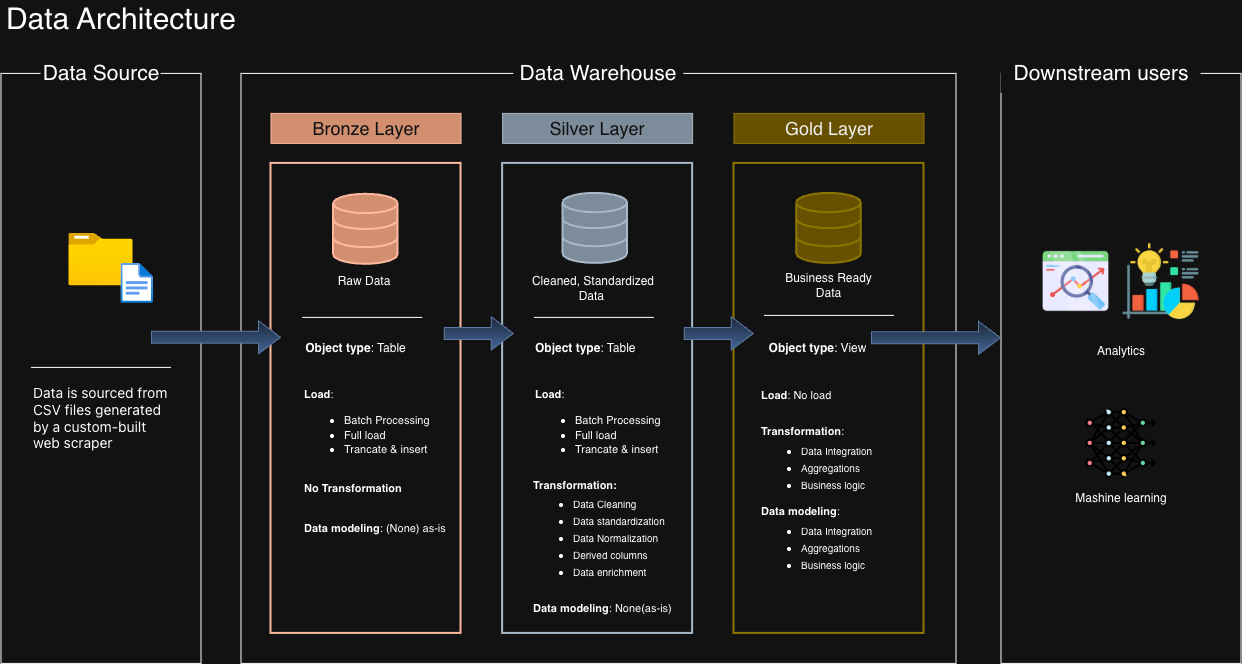

The diagram above was exported from draw.io. Its source (the exported page's mxGraphModel, read from the mxfile embedded in the PNG):
<mxGraphModel dx="1260" dy="1507" grid="1" gridSize="10" guides="1" tooltips="1" connect="1" arrows="1" fold="1" page="1" pageScale="1" pageWidth="850" pageHeight="1100" math="0" shadow="0">
  <root>
    <mxCell id="0" />
    <mxCell id="1" parent="0" />
    <mxCell id="t6-96tdrVihTeGI1iFcd-1" parent="1" style="rounded=0;whiteSpace=wrap;html=1;fillColor=none;" value="" vertex="1">
      <mxGeometry height="590" width="200" x="320" y="320" as="geometry" />
    </mxCell>
    <mxCell id="t6-96tdrVihTeGI1iFcd-2" parent="1" style="rounded=0;whiteSpace=wrap;html=1;fillColor=none;" value="" vertex="1">
      <mxGeometry height="590" width="715" x="560" y="320" as="geometry" />
    </mxCell>
    <mxCell id="t6-96tdrVihTeGI1iFcd-4" parent="1" style="rounded=0;whiteSpace=wrap;html=1;align=center;strokeColor=none;" value="&lt;font style=&quot;font-size: 21px;&quot;&gt;Data Source&lt;/font&gt;" vertex="1">
      <mxGeometry height="40" width="120" x="360" y="300" as="geometry" />
    </mxCell>
    <mxCell id="t6-96tdrVihTeGI1iFcd-5" parent="1" style="rounded=0;whiteSpace=wrap;html=1;align=center;strokeColor=none;" value="&lt;span style=&quot;font-size: 21px;&quot;&gt;Data Warehouse&lt;/span&gt;" vertex="1">
      <mxGeometry height="40" width="170" x="832.87" y="300" as="geometry" />
    </mxCell>
    <mxCell id="t6-96tdrVihTeGI1iFcd-6" parent="1" style="rounded=0;whiteSpace=wrap;html=1;fillColor=none;" value="" vertex="1">
      <mxGeometry height="590" width="240" x="1320" y="320" as="geometry" />
    </mxCell>
    <mxCell id="t6-96tdrVihTeGI1iFcd-7" parent="1" style="rounded=0;whiteSpace=wrap;html=1;align=center;strokeColor=none;" value="&lt;font style=&quot;font-size: 21px;&quot;&gt;Downstream users&lt;/font&gt;" vertex="1">
      <mxGeometry height="40" width="200" x="1320" y="300" as="geometry" />
    </mxCell>
    <mxCell id="t6-96tdrVihTeGI1iFcd-8" parent="1" style="rounded=0;whiteSpace=wrap;html=1;fillColor=#a0522d;fontColor=#ffffff;strokeColor=#6D1F00;" value="&lt;font style=&quot;font-size: 18px;&quot;&gt;Bronze Layer&lt;/font&gt;" vertex="1">
      <mxGeometry height="30" width="190" x="590" y="360" as="geometry" />
    </mxCell>
    <mxCell id="t6-96tdrVihTeGI1iFcd-9" parent="1" style="rounded=0;whiteSpace=wrap;html=1;fillColor=#647687;fontColor=#ffffff;strokeColor=#314354;" value="&lt;font style=&quot;font-size: 18px;&quot;&gt;Silver Layer&lt;/font&gt;" vertex="1">
      <mxGeometry height="30" width="190" x="821.62" y="360" as="geometry" />
    </mxCell>
    <mxCell id="t6-96tdrVihTeGI1iFcd-10" parent="1" style="rounded=0;whiteSpace=wrap;html=1;fillColor=#e3c800;fontColor=#000000;strokeColor=#B09500;" value="&lt;font style=&quot;font-size: 18px;&quot;&gt;Gold Layer&lt;/font&gt;" vertex="1">
      <mxGeometry height="30" width="190" x="1053" y="360" as="geometry" />
    </mxCell>
    <mxCell id="t6-96tdrVihTeGI1iFcd-11" parent="1" style="rounded=0;whiteSpace=wrap;html=1;fillColor=none;fontColor=#ffffff;strokeColor=#6D1F00;strokeWidth=2;" value="" vertex="1">
      <mxGeometry height="470" width="190" x="590" y="410" as="geometry" />
    </mxCell>
    <mxCell id="t6-96tdrVihTeGI1iFcd-12" parent="1" style="rounded=0;whiteSpace=wrap;html=1;fillColor=none;fontColor=#ffffff;strokeColor=#314354;strokeWidth=2;" value="" vertex="1">
      <mxGeometry height="470" width="190" x="821.62" y="410" as="geometry" />
    </mxCell>
    <mxCell id="t6-96tdrVihTeGI1iFcd-13" parent="1" style="rounded=0;whiteSpace=wrap;html=1;fillColor=none;fontColor=#000000;strokeColor=#B09500;strokeWidth=2;" value="" vertex="1">
      <mxGeometry height="470" width="190" x="1053" y="410" as="geometry" />
    </mxCell>
    <mxCell id="t6-96tdrVihTeGI1iFcd-14" parent="1" style="image;aspect=fixed;html=1;points=[];align=center;fontSize=12;image=img/lib/azure2/general/Folder_Blank.svg;" value="" vertex="1">
      <mxGeometry height="52.35" width="64.5" x="387.75" y="480" as="geometry" />
    </mxCell>
    <mxCell id="t6-96tdrVihTeGI1iFcd-15" parent="1" style="image;aspect=fixed;html=1;points=[];align=center;fontSize=12;image=img/lib/azure2/general/File.svg;" value="" vertex="1">
      <mxGeometry height="40" width="32.46" x="440" y="510" as="geometry" />
    </mxCell>
    <mxCell id="t6-96tdrVihTeGI1iFcd-20" parent="1" style="line;strokeWidth=1;fillColor=none;align=left;verticalAlign=middle;spacingTop=-1;spacingLeft=3;spacingRight=3;rotatable=0;labelPosition=right;points=[];portConstraint=eastwest;strokeColor=inherit;" value="" vertex="1">
      <mxGeometry height="8" width="140" x="350" y="610" as="geometry" />
    </mxCell>
    <mxCell id="t6-96tdrVihTeGI1iFcd-21" parent="1" style="text;html=1;whiteSpace=wrap;strokeColor=none;fillColor=none;align=left;verticalAlign=middle;rounded=0;" value="&lt;div style=&quot;&quot;&gt;&lt;span style=&quot;font-family: -apple-system, &amp;quot;system-ui&amp;quot;, &amp;quot;Segoe WPC&amp;quot;, &amp;quot;Segoe UI&amp;quot;, system-ui, Ubuntu, &amp;quot;Droid Sans&amp;quot;, sans-serif; font-size: 14px; color: light-dark(rgb(212, 212, 212), rgb(255, 255, 255));&quot;&gt;Data is sourced from CSV files generated by a custom-built web scraper&lt;/span&gt;&lt;/div&gt;" vertex="1">
      <mxGeometry height="70" width="140" x="350" y="630" as="geometry" />
    </mxCell>
    <mxCell id="t6-96tdrVihTeGI1iFcd-22" parent="1" style="html=1;verticalLabelPosition=bottom;align=center;labelBackgroundColor=#ffffff;verticalAlign=top;strokeWidth=2;strokeColor=#6D1F00;shadow=0;dashed=0;shape=mxgraph.ios7.icons.data;fillColor=#a0522d;fontColor=#ffffff;" value="" vertex="1">
      <mxGeometry height="70" width="64.5" x="652.62" y="440.9000000000001" as="geometry" />
    </mxCell>
    <mxCell id="t6-96tdrVihTeGI1iFcd-23" parent="1" style="html=1;verticalLabelPosition=bottom;align=center;labelBackgroundColor=#ffffff;verticalAlign=top;strokeWidth=2;strokeColor=#314354;shadow=0;dashed=0;shape=mxgraph.ios7.icons.data;fillColor=#647687;fontColor=#ffffff;" value="" vertex="1">
      <mxGeometry height="70" width="64.5" x="881.99" y="440" as="geometry" />
    </mxCell>
    <mxCell id="t6-96tdrVihTeGI1iFcd-24" parent="1" style="html=1;verticalLabelPosition=bottom;align=center;labelBackgroundColor=#ffffff;verticalAlign=top;strokeWidth=2;strokeColor=#B09500;shadow=0;dashed=0;shape=mxgraph.ios7.icons.data;fillColor=#e3c800;fontColor=#000000;" value="" vertex="1">
      <mxGeometry height="70" width="64.5" x="1115.75" y="440" as="geometry" />
    </mxCell>
    <mxCell id="t6-96tdrVihTeGI1iFcd-25" edge="1" parent="1" style="shape=flexArrow;endArrow=classic;html=1;rounded=0;fillColor=#dae8fc;gradientColor=#7ea6e0;strokeColor=#6c8ebf;width=12;endSize=7;" value="">
      <mxGeometry height="50" relative="1" width="50" as="geometry">
        <mxPoint x="470" y="583.89" as="sourcePoint" />
        <mxPoint x="600" y="583.89" as="targetPoint" />
      </mxGeometry>
    </mxCell>
    <mxCell id="t6-96tdrVihTeGI1iFcd-26" edge="1" parent="1" style="shape=flexArrow;endArrow=classic;html=1;rounded=0;fillColor=#dae8fc;gradientColor=#7ea6e0;strokeColor=#6c8ebf;width=12;endSize=7;" value="">
      <mxGeometry height="50" relative="1" width="50" as="geometry">
        <mxPoint x="762.87" y="580" as="sourcePoint" />
        <mxPoint x="832.87" y="580" as="targetPoint" />
      </mxGeometry>
    </mxCell>
    <mxCell id="t6-96tdrVihTeGI1iFcd-27" edge="1" parent="1" style="shape=flexArrow;endArrow=classic;html=1;rounded=0;fillColor=#dae8fc;gradientColor=#7ea6e0;strokeColor=#6c8ebf;width=12;endSize=7;" value="">
      <mxGeometry height="50" relative="1" width="50" as="geometry">
        <mxPoint x="1190" y="584.44" as="sourcePoint" />
        <mxPoint x="1320" y="584.44" as="targetPoint" />
      </mxGeometry>
    </mxCell>
    <mxCell id="t6-96tdrVihTeGI1iFcd-28" edge="1" parent="1" style="shape=flexArrow;endArrow=classic;html=1;rounded=0;fillColor=#dae8fc;gradientColor=#7ea6e0;strokeColor=#6c8ebf;width=12;endSize=7;" value="">
      <mxGeometry height="50" relative="1" width="50" as="geometry">
        <mxPoint x="1002.8699999999999" y="580" as="sourcePoint" />
        <mxPoint x="1072.87" y="580" as="targetPoint" />
      </mxGeometry>
    </mxCell>
    <mxCell id="t6-96tdrVihTeGI1iFcd-29" parent="1" style="line;strokeWidth=1;fillColor=none;align=left;verticalAlign=middle;spacingTop=-1;spacingLeft=3;spacingRight=3;rotatable=0;labelPosition=right;points=[];portConstraint=eastwest;strokeColor=inherit;" value="" vertex="1">
      <mxGeometry height="8" width="120" x="621.25" y="560" as="geometry" />
    </mxCell>
    <mxCell id="t6-96tdrVihTeGI1iFcd-30" parent="1" style="line;strokeWidth=1;fillColor=none;align=left;verticalAlign=middle;spacingTop=-1;spacingLeft=3;spacingRight=3;rotatable=0;labelPosition=right;points=[];portConstraint=eastwest;strokeColor=inherit;" value="" vertex="1">
      <mxGeometry height="8" width="120" x="852.87" y="560" as="geometry" />
    </mxCell>
    <mxCell id="t6-96tdrVihTeGI1iFcd-31" parent="1" style="line;strokeWidth=1;fillColor=none;align=left;verticalAlign=middle;spacingTop=-1;spacingLeft=3;spacingRight=3;rotatable=0;labelPosition=right;points=[];portConstraint=eastwest;strokeColor=inherit;" value="" vertex="1">
      <mxGeometry height="8" width="130" x="1083" y="558" as="geometry" />
    </mxCell>
    <mxCell id="W8QyLm_AcMA9QqakeOPj-2" parent="1" style="text;html=1;whiteSpace=wrap;strokeColor=none;fillColor=none;align=center;verticalAlign=middle;rounded=0;" value="Raw Data" vertex="1">
      <mxGeometry height="14" width="60" x="653.75" y="521" as="geometry" />
    </mxCell>
    <mxCell id="W8QyLm_AcMA9QqakeOPj-3" parent="1" style="text;html=1;whiteSpace=wrap;strokeColor=none;fillColor=none;align=center;verticalAlign=middle;rounded=0;" value="Cleaned, Standardized Data&amp;nbsp;" vertex="1">
      <mxGeometry height="30" width="130" x="847.87" y="520" as="geometry" />
    </mxCell>
    <mxCell id="W8QyLm_AcMA9QqakeOPj-4" parent="1" style="text;html=1;whiteSpace=wrap;strokeColor=none;fillColor=none;align=center;verticalAlign=middle;rounded=0;" value="Business Ready Data" vertex="1">
      <mxGeometry height="24" width="92.5" x="1101.75" y="520" as="geometry" />
    </mxCell>
    <mxCell id="W8QyLm_AcMA9QqakeOPj-5" parent="1" style="text;html=1;whiteSpace=wrap;strokeColor=none;fillColor=none;align=center;verticalAlign=middle;rounded=0;imageAspect=1;" value="&lt;font style=&quot;font-size: 30px;&quot;&gt;Data Architecture&lt;/font&gt;" vertex="1">
      <mxGeometry height="30" width="240" x="320" y="250" as="geometry" />
    </mxCell>
    <mxCell id="W8QyLm_AcMA9QqakeOPj-6" parent="1" style="text;html=1;whiteSpace=wrap;strokeColor=none;fillColor=none;align=center;verticalAlign=middle;rounded=0;" value="&lt;b&gt;Object type&lt;/b&gt;: Table" vertex="1">
      <mxGeometry height="30" width="107" x="621.25" y="580" as="geometry" />
    </mxCell>
    <mxCell id="W8QyLm_AcMA9QqakeOPj-7" parent="1" style="text;html=1;whiteSpace=wrap;strokeColor=none;fillColor=none;align=left;verticalAlign=middle;rounded=0;" value="&lt;b&gt;Object type&lt;/b&gt;: Table" vertex="1">
      <mxGeometry height="30" width="107" x="852.87" y="580" as="geometry" />
    </mxCell>
    <mxCell id="W8QyLm_AcMA9QqakeOPj-8" parent="1" style="text;html=1;whiteSpace=wrap;strokeColor=none;fillColor=none;align=center;verticalAlign=middle;rounded=0;" value="&lt;b&gt;Object type&lt;/b&gt;: View" vertex="1">
      <mxGeometry height="30" width="107" x="1083" y="580" as="geometry" />
    </mxCell>
    <mxCell id="W8QyLm_AcMA9QqakeOPj-9" parent="1" style="text;html=1;whiteSpace=wrap;strokeColor=none;fillColor=none;align=left;verticalAlign=middle;rounded=0;" value="&lt;font style=&quot;font-size: 11px;&quot;&gt;&lt;b&gt;Load&lt;/b&gt;:&amp;nbsp;&lt;/font&gt;&lt;div&gt;&lt;ul&gt;&lt;li&gt;&lt;font style=&quot;font-size: 11px;&quot;&gt;Batch Processing&lt;/font&gt;&lt;/li&gt;&lt;li&gt;&lt;font style=&quot;font-size: 11px;&quot;&gt;Full load&lt;/font&gt;&lt;/li&gt;&lt;li&gt;&lt;font style=&quot;font-size: 11px;&quot;&gt;Trancate &amp;amp; insert&lt;/font&gt;&lt;/li&gt;&lt;/ul&gt;&lt;/div&gt;" vertex="1">
      <mxGeometry height="108" width="140" x="621.25" y="620" as="geometry" />
    </mxCell>
    <mxCell id="W8QyLm_AcMA9QqakeOPj-10" parent="1" style="text;html=1;whiteSpace=wrap;strokeColor=none;fillColor=none;align=left;verticalAlign=middle;rounded=0;" value="&lt;font style=&quot;font-size: 11px;&quot;&gt;&lt;b&gt;Data modeling&lt;/b&gt;: (None) as-is&lt;/font&gt;" vertex="1">
      <mxGeometry height="30" width="158.75" x="621.25" y="760" as="geometry" />
    </mxCell>
    <mxCell id="W8QyLm_AcMA9QqakeOPj-12" parent="1" style="text;html=1;whiteSpace=wrap;strokeColor=none;fillColor=none;align=left;verticalAlign=middle;rounded=0;" value="&lt;font style=&quot;font-size: 11px;&quot;&gt;&lt;b&gt;Load&lt;/b&gt;:&amp;nbsp;&lt;/font&gt;&lt;div&gt;&lt;ul&gt;&lt;li&gt;&lt;font style=&quot;font-size: 11px;&quot;&gt;Batch Processing&lt;/font&gt;&lt;/li&gt;&lt;li&gt;&lt;font style=&quot;font-size: 11px;&quot;&gt;Full load&lt;/font&gt;&lt;/li&gt;&lt;li&gt;&lt;font style=&quot;font-size: 11px;&quot;&gt;Trancate &amp;amp; insert&lt;/font&gt;&lt;/li&gt;&lt;/ul&gt;&lt;/div&gt;" vertex="1">
      <mxGeometry height="108" width="140" x="852.87" y="620" as="geometry" />
    </mxCell>
    <mxCell id="W8QyLm_AcMA9QqakeOPj-13" parent="1" style="text;html=1;whiteSpace=wrap;strokeColor=none;fillColor=none;align=left;verticalAlign=middle;rounded=0;" value="&lt;font style=&quot;font-size: 11px;&quot;&gt;&lt;b&gt;Data modeling&lt;/b&gt;: None(as-is)&lt;/font&gt;" vertex="1">
      <mxGeometry height="30" width="150" x="850" y="840" as="geometry" />
    </mxCell>
    <mxCell id="W8QyLm_AcMA9QqakeOPj-14" parent="1" style="text;html=1;whiteSpace=wrap;strokeColor=none;fillColor=none;align=left;verticalAlign=middle;rounded=0;" value="&lt;div style=&quot;&quot;&gt;&lt;span style=&quot;background-color: transparent; color: light-dark(rgb(0, 0, 0), rgb(255, 255, 255)); font-size: 11px;&quot;&gt;&lt;b&gt;No Transformation&lt;/b&gt;&lt;/span&gt;&lt;/div&gt;" vertex="1">
      <mxGeometry height="30" width="120" x="621.25" y="720" as="geometry" />
    </mxCell>
    <mxCell id="W8QyLm_AcMA9QqakeOPj-19" parent="1" style="text;html=1;whiteSpace=wrap;strokeColor=none;fillColor=none;align=left;verticalAlign=middle;rounded=0;" value="&lt;div style=&quot;line-height: 80%;&quot;&gt;&lt;div&gt;&lt;span style=&quot;background-color: transparent; color: light-dark(rgb(0, 0, 0), rgb(255, 255, 255)); font-size: 11px; line-height: 80%;&quot;&gt;&lt;b&gt;Transformation:&lt;/b&gt;&lt;/span&gt;&lt;/div&gt;&lt;div&gt;&lt;ul style=&quot;padding-left: 40px; line-height: 40%;&quot;&gt;&lt;li&gt;&lt;span style=&quot;background-color: transparent; color: light-dark(rgb(0, 0, 0), rgb(255, 255, 255));&quot;&gt;&lt;p&gt;&lt;font style=&quot;font-size: 10px; line-height: 40%;&quot;&gt;Data Cleaning&lt;/font&gt;&lt;/p&gt;&lt;/span&gt;&lt;/li&gt;&lt;li&gt;&lt;p&gt;&lt;font style=&quot;font-size: 10px; line-height: 40%;&quot;&gt;Data standardization&lt;/font&gt;&lt;/p&gt;&lt;/li&gt;&lt;li&gt;&lt;p&gt;&lt;font style=&quot;font-size: 10px; line-height: 40%;&quot;&gt;Data Normalization&lt;/font&gt;&lt;/p&gt;&lt;/li&gt;&lt;li&gt;&lt;p&gt;&lt;span style=&quot;background-color: transparent; color: light-dark(rgb(0, 0, 0), rgb(255, 255, 255));&quot;&gt;&lt;font style=&quot;font-size: 10px; line-height: 40%;&quot;&gt;Derived columns&lt;/font&gt;&lt;/span&gt;&lt;/p&gt;&lt;/li&gt;&lt;li&gt;&lt;p&gt;&lt;span style=&quot;background-color: transparent; color: light-dark(rgb(0, 0, 0), rgb(255, 255, 255));&quot;&gt;&lt;font style=&quot;font-size: 10px; line-height: 40%;&quot;&gt;Data enrichment&lt;/font&gt;&lt;/span&gt;&lt;/p&gt;&lt;/li&gt;&lt;/ul&gt;&lt;/div&gt;&lt;/div&gt;" vertex="1">
      <mxGeometry height="120" width="150" x="850" y="720" as="geometry" />
    </mxCell>
    <mxCell id="W8QyLm_AcMA9QqakeOPj-21" parent="1" style="text;html=1;whiteSpace=wrap;strokeColor=none;fillColor=none;align=left;verticalAlign=middle;rounded=0;" value="&lt;font style=&quot;font-size: 11px;&quot;&gt;&lt;b&gt;Load&lt;/b&gt;: No load&lt;/font&gt;" vertex="1">
      <mxGeometry height="24" width="140" x="1078" y="630" as="geometry" />
    </mxCell>
    <mxCell id="W8QyLm_AcMA9QqakeOPj-22" parent="1" style="text;html=1;whiteSpace=wrap;strokeColor=none;fillColor=none;align=left;verticalAlign=middle;rounded=0;" value="&lt;div style=&quot;line-height: 80%;&quot;&gt;&lt;div&gt;&lt;span style=&quot;background-color: transparent; color: light-dark(rgb(0, 0, 0), rgb(255, 255, 255)); font-size: 11px; line-height: 80%;&quot;&gt;&lt;b&gt;Transformation&lt;/b&gt;:&lt;/span&gt;&lt;/div&gt;&lt;div&gt;&lt;ul style=&quot;padding-left: 40px; line-height: 40%;&quot;&gt;&lt;li&gt;&lt;span style=&quot;background-color: transparent; color: light-dark(rgb(0, 0, 0), rgb(255, 255, 255));&quot;&gt;&lt;p&gt;&lt;font style=&quot;font-size: 10px; line-height: 40%;&quot;&gt;Data Integration&lt;/font&gt;&lt;/p&gt;&lt;/span&gt;&lt;/li&gt;&lt;li&gt;&lt;p&gt;&lt;span style=&quot;font-size: 10px;&quot;&gt;Aggregations&lt;/span&gt;&lt;/p&gt;&lt;/li&gt;&lt;li&gt;&lt;p&gt;&lt;span style=&quot;font-size: 10px;&quot;&gt;Business logic&lt;/span&gt;&lt;/p&gt;&lt;/li&gt;&lt;/ul&gt;&lt;/div&gt;&lt;/div&gt;" vertex="1">
      <mxGeometry height="80" width="150" x="1078" y="670" as="geometry" />
    </mxCell>
    <mxCell id="W8QyLm_AcMA9QqakeOPj-23" parent="1" style="text;html=1;whiteSpace=wrap;strokeColor=none;fillColor=none;align=left;verticalAlign=middle;rounded=0;" value="&lt;div style=&quot;line-height: 80%;&quot;&gt;&lt;div&gt;&lt;span style=&quot;background-color: transparent; color: light-dark(rgb(0, 0, 0), rgb(255, 255, 255)); font-size: 11px; line-height: 80%;&quot;&gt;&lt;b&gt;Data modeling&lt;/b&gt;:&lt;/span&gt;&lt;/div&gt;&lt;div&gt;&lt;ul style=&quot;padding-left: 40px; line-height: 40%;&quot;&gt;&lt;li&gt;&lt;span style=&quot;background-color: transparent; color: light-dark(rgb(0, 0, 0), rgb(255, 255, 255));&quot;&gt;&lt;p&gt;&lt;font style=&quot;font-size: 10px; line-height: 40%;&quot;&gt;Data Integration&lt;/font&gt;&lt;/p&gt;&lt;/span&gt;&lt;/li&gt;&lt;li&gt;&lt;p&gt;&lt;span style=&quot;font-size: 10px;&quot;&gt;Aggregations&lt;/span&gt;&lt;/p&gt;&lt;/li&gt;&lt;li&gt;&lt;p&gt;&lt;span style=&quot;font-size: 10px;&quot;&gt;Business logic&lt;/span&gt;&lt;/p&gt;&lt;/li&gt;&lt;/ul&gt;&lt;/div&gt;&lt;/div&gt;" vertex="1">
      <mxGeometry height="80" width="150" x="1078" y="750" as="geometry" />
    </mxCell>
    <mxCell id="W8QyLm_AcMA9QqakeOPj-24" parent="1" style="shape=image;verticalLabelPosition=bottom;labelBackgroundColor=default;verticalAlign=top;aspect=fixed;imageAspect=0;image=https://cdn-icons-png.flaticon.com/128/9640/9640023.png;" value="" vertex="1">
      <mxGeometry height="70" width="70" x="1360" y="493" as="geometry" />
    </mxCell>
    <mxCell id="W8QyLm_AcMA9QqakeOPj-25" parent="1" style="shape=image;verticalLabelPosition=bottom;labelBackgroundColor=default;verticalAlign=top;aspect=fixed;imageAspect=0;image=https://cdn-icons-png.flaticon.com/128/12489/12489779.png;" value="" vertex="1">
      <mxGeometry height="80" width="80" x="1440" y="488" as="geometry" />
    </mxCell>
    <mxCell id="W8QyLm_AcMA9QqakeOPj-26" parent="1" style="text;html=1;whiteSpace=wrap;strokeColor=none;fillColor=none;align=center;verticalAlign=middle;rounded=0;" value="Analytics" vertex="1">
      <mxGeometry height="30" width="60" x="1410" y="583" as="geometry" />
    </mxCell>
    <mxCell id="W8QyLm_AcMA9QqakeOPj-28" parent="1" style="shape=image;verticalLabelPosition=bottom;labelBackgroundColor=default;verticalAlign=top;aspect=fixed;imageAspect=0;image=https://cdn-icons-png.flaticon.com/128/8637/8637101.png;" value="" vertex="1">
      <mxGeometry height="70" width="70" x="1405" y="655" as="geometry" />
    </mxCell>
    <mxCell id="W8QyLm_AcMA9QqakeOPj-29" parent="1" style="text;html=1;whiteSpace=wrap;strokeColor=none;fillColor=none;align=center;verticalAlign=middle;rounded=0;" value="Mashine learning" vertex="1">
      <mxGeometry height="40" width="120" x="1380" y="725" as="geometry" />
    </mxCell>
  </root>
</mxGraphModel>